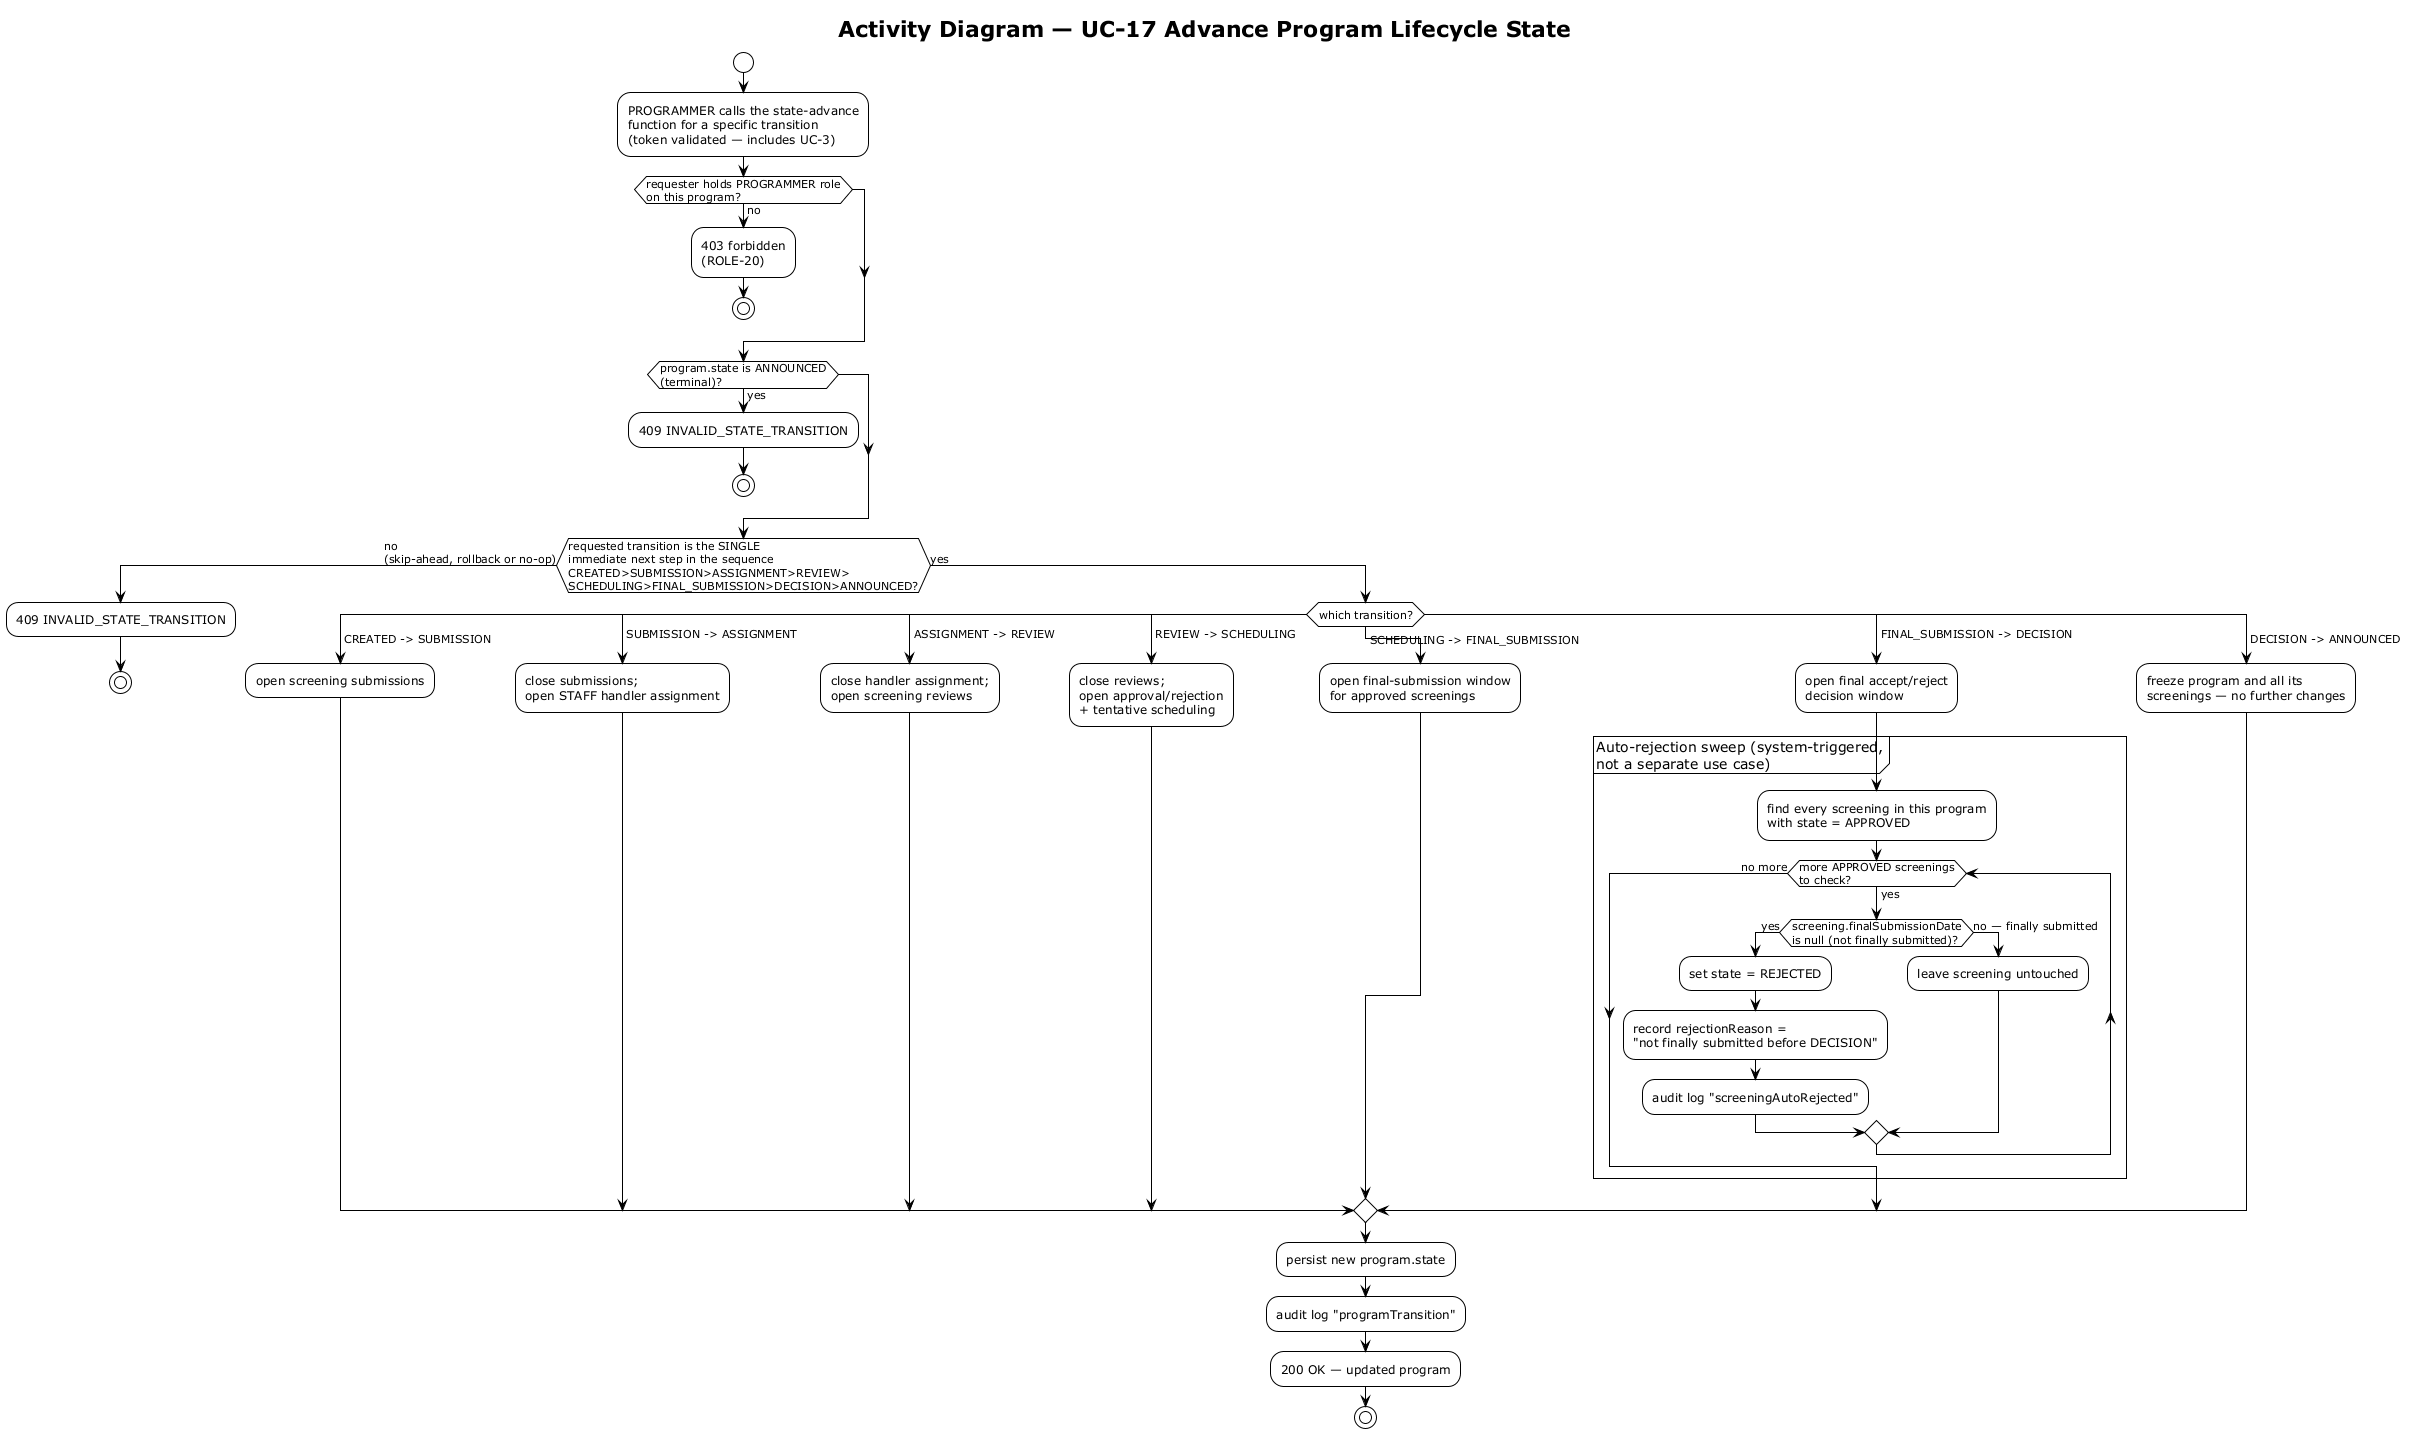

The diagram above was rendered by PlantUML. Its source (embedded in the PNG):
@startuml activity-program-lifecycle
!theme plain
title Activity Diagram — UC-17 Advance Program Lifecycle State

start
:PROGRAMMER calls the state-advance\nfunction for a specific transition\n(token validated — includes UC-3);

if (requester holds PROGRAMMER role\non this program?) then (no)
  :403 forbidden\n(ROLE-20);
  stop
endif

if (program.state is ANNOUNCED\n(terminal)?) then (yes)
  :409 INVALID_STATE_TRANSITION;
  stop
endif

if (requested transition is the SINGLE\nimmediate next step in the sequence\nCREATED>SUBMISSION>ASSIGNMENT>REVIEW>\nSCHEDULING>FINAL_SUBMISSION>DECISION>ANNOUNCED?) then (no\n(skip-ahead, rollback or no-op))
  :409 INVALID_STATE_TRANSITION;
  stop
else (yes)
  switch (which transition?)
  case ( CREATED -> SUBMISSION )
    :open screening submissions;
  case ( SUBMISSION -> ASSIGNMENT )
    :close submissions;\nopen STAFF handler assignment;
  case ( ASSIGNMENT -> REVIEW )
    :close handler assignment;\nopen screening reviews;
  case ( REVIEW -> SCHEDULING )
    :close reviews;\nopen approval/rejection\n+ tentative scheduling;
  case ( SCHEDULING -> FINAL_SUBMISSION )
    :open final-submission window\nfor approved screenings;
  case ( FINAL_SUBMISSION -> DECISION )
    :open final accept/reject\ndecision window;
    partition "Auto-rejection sweep (system-triggered,\nnot a separate use case)" {
      :find every screening in this program\nwith state = APPROVED;
      while (more APPROVED screenings\nto check?) is (yes)
        if (screening.finalSubmissionDate\nis null (not finally submitted)?) then (yes)
          :set state = REJECTED;
          :record rejectionReason =\n"not finally submitted before DECISION";
          :audit log "screeningAutoRejected";
        else (no — finally submitted)
          :leave screening untouched;
        endif
      endwhile (no more)
    }
  case ( DECISION -> ANNOUNCED )
    :freeze program and all its\nscreenings — no further changes;
  endswitch
  :persist new program.state;
  :audit log "programTransition";
  :200 OK — updated program;
  stop
endif

@enduml